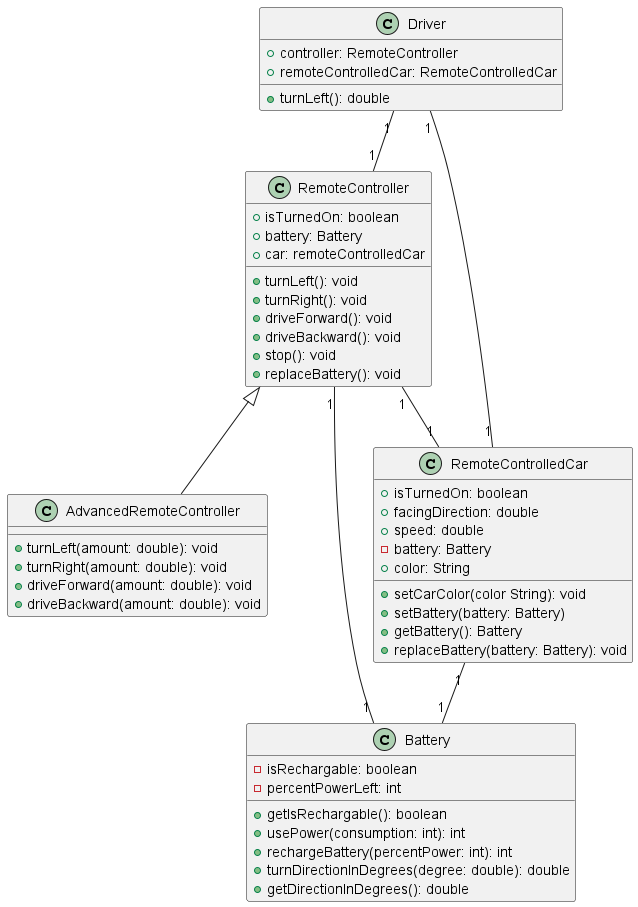

The diagram above was rendered by PlantUML. Its source (embedded in the PNG):
@startuml
class Driver{
    + controller: RemoteController
    + remoteControlledCar: RemoteControlledCar
    + turnLeft(): double
}

class RemoteController{
    + isTurnedOn: boolean
    + battery: Battery
    + car: remoteControlledCar
    + turnLeft(): void
    + turnRight(): void
    + driveForward(): void
    + driveBackward(): void
    + stop(): void
    + replaceBattery(): void
}

class AdvancedRemoteController extends RemoteController{
    + turnLeft(amount: double): void
    + turnRight(amount: double): void
    + driveForward(amount: double): void
    + driveBackward(amount: double): void

}

Driver "1" -- "1" RemoteController
Driver "1" -- "1" RemoteControlledCar
RemoteController "1" -- "1" RemoteControlledCar


class RemoteControlledCar{
    + isTurnedOn: boolean
    + facingDirection: double
    + speed: double
    - battery: Battery
    + color: String
    + setCarColor(color String): void
    + setBattery(battery: Battery)
    + getBattery(): Battery
    + replaceBattery(battery: Battery): void

}

RemoteControlledCar "1" -- "1" Battery
RemoteController "1" -- "1" Battery


class Battery{
    - isRechargable: boolean
    - percentPowerLeft: int

    + getIsRechargable(): boolean
    + usePower(consumption: int): int
    + rechargeBattery(percentPower: int): int
    + turnDirectionInDegrees(degree: double): double
    + getDirectionInDegrees(): double


' for a more complete system then i would probably use
' an interface for electronic components and keep
' battery functions together.
}

@enduml